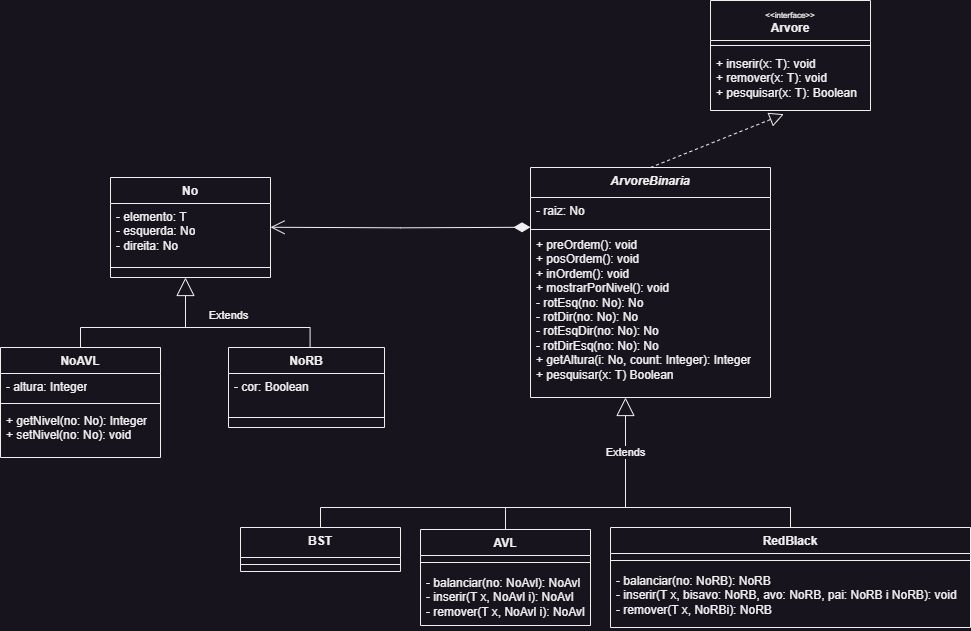

The diagram above was exported from draw.io. Its source (the exported page's mxGraphModel, read from the mxfile embedded in the PNG):
<mxGraphModel dx="1195" dy="1530" grid="1" gridSize="10" guides="1" tooltips="1" connect="1" arrows="1" fold="1" page="1" pageScale="1" pageWidth="1169" pageHeight="827" background="none" math="0" shadow="0">
  <root>
    <mxCell id="WIyWlLk6GJQsqaUBKTNV-0" />
    <mxCell id="WIyWlLk6GJQsqaUBKTNV-1" parent="WIyWlLk6GJQsqaUBKTNV-0" />
    <mxCell id="BmCpwaGivp3Zmfw8zz7I-0" value="No" style="swimlane;fontStyle=1;align=center;verticalAlign=top;childLayout=stackLayout;horizontal=1;startSize=26;horizontalStack=0;resizeParent=1;resizeParentMax=0;resizeLast=0;collapsible=1;marginBottom=0;whiteSpace=wrap;html=1;" parent="WIyWlLk6GJQsqaUBKTNV-1" vertex="1">
      <mxGeometry x="110" y="-650" width="160" height="100" as="geometry" />
    </mxCell>
    <mxCell id="BmCpwaGivp3Zmfw8zz7I-1" value="- elemento: T&lt;br&gt;- esquerda: No&lt;br&gt;- direita: No" style="text;strokeColor=none;fillColor=none;align=left;verticalAlign=top;spacingLeft=4;spacingRight=4;overflow=hidden;rotatable=0;points=[[0,0.5],[1,0.5]];portConstraint=eastwest;whiteSpace=wrap;html=1;" parent="BmCpwaGivp3Zmfw8zz7I-0" vertex="1">
      <mxGeometry y="26" width="160" height="54" as="geometry" />
    </mxCell>
    <mxCell id="BmCpwaGivp3Zmfw8zz7I-2" value="" style="line;strokeWidth=1;fillColor=none;align=left;verticalAlign=middle;spacingTop=-1;spacingLeft=3;spacingRight=3;rotatable=0;labelPosition=right;points=[];portConstraint=eastwest;strokeColor=inherit;" parent="BmCpwaGivp3Zmfw8zz7I-0" vertex="1">
      <mxGeometry y="80" width="160" height="20" as="geometry" />
    </mxCell>
    <mxCell id="BmCpwaGivp3Zmfw8zz7I-30" style="edgeStyle=orthogonalEdgeStyle;rounded=0;orthogonalLoop=1;jettySize=auto;html=1;endArrow=none;endFill=0;entryX=0.523;entryY=0.02;entryDx=0;entryDy=0;entryPerimeter=0;" parent="WIyWlLk6GJQsqaUBKTNV-1" source="BmCpwaGivp3Zmfw8zz7I-12" target="BmCpwaGivp3Zmfw8zz7I-16" edge="1">
      <mxGeometry relative="1" as="geometry">
        <mxPoint x="310" y="-490" as="targetPoint" />
        <Array as="points">
          <mxPoint x="80" y="-500" />
          <mxPoint x="310" y="-500" />
        </Array>
      </mxGeometry>
    </mxCell>
    <mxCell id="BmCpwaGivp3Zmfw8zz7I-12" value="NoAVL" style="swimlane;fontStyle=1;align=center;verticalAlign=top;childLayout=stackLayout;horizontal=1;startSize=26;horizontalStack=0;resizeParent=1;resizeParentMax=0;resizeLast=0;collapsible=1;marginBottom=0;whiteSpace=wrap;html=1;" parent="WIyWlLk6GJQsqaUBKTNV-1" vertex="1">
      <mxGeometry y="-480" width="160" height="110" as="geometry" />
    </mxCell>
    <mxCell id="BmCpwaGivp3Zmfw8zz7I-13" value="- altura: Integer" style="text;strokeColor=none;fillColor=none;align=left;verticalAlign=top;spacingLeft=4;spacingRight=4;overflow=hidden;rotatable=0;points=[[0,0.5],[1,0.5]];portConstraint=eastwest;whiteSpace=wrap;html=1;" parent="BmCpwaGivp3Zmfw8zz7I-12" vertex="1">
      <mxGeometry y="26" width="160" height="26" as="geometry" />
    </mxCell>
    <mxCell id="BmCpwaGivp3Zmfw8zz7I-14" value="" style="line;strokeWidth=1;fillColor=none;align=left;verticalAlign=middle;spacingTop=-1;spacingLeft=3;spacingRight=3;rotatable=0;labelPosition=right;points=[];portConstraint=eastwest;strokeColor=inherit;" parent="BmCpwaGivp3Zmfw8zz7I-12" vertex="1">
      <mxGeometry y="52" width="160" height="8" as="geometry" />
    </mxCell>
    <mxCell id="BmCpwaGivp3Zmfw8zz7I-15" value="+ getNivel(no: No): Integer&lt;br&gt;+ setNivel(no: No): void" style="text;strokeColor=none;fillColor=none;align=left;verticalAlign=top;spacingLeft=4;spacingRight=4;overflow=hidden;rotatable=0;points=[[0,0.5],[1,0.5]];portConstraint=eastwest;whiteSpace=wrap;html=1;" parent="BmCpwaGivp3Zmfw8zz7I-12" vertex="1">
      <mxGeometry y="60" width="160" height="50" as="geometry" />
    </mxCell>
    <mxCell id="BmCpwaGivp3Zmfw8zz7I-16" value="NoRB" style="swimlane;fontStyle=1;align=center;verticalAlign=top;childLayout=stackLayout;horizontal=1;startSize=26;horizontalStack=0;resizeParent=1;resizeParentMax=0;resizeLast=0;collapsible=1;marginBottom=0;whiteSpace=wrap;html=1;" parent="WIyWlLk6GJQsqaUBKTNV-1" vertex="1">
      <mxGeometry x="228" y="-480" width="156" height="80" as="geometry" />
    </mxCell>
    <mxCell id="BmCpwaGivp3Zmfw8zz7I-17" value="- cor: Boolean" style="text;strokeColor=none;fillColor=none;align=left;verticalAlign=top;spacingLeft=4;spacingRight=4;overflow=hidden;rotatable=0;points=[[0,0.5],[1,0.5]];portConstraint=eastwest;whiteSpace=wrap;html=1;" parent="BmCpwaGivp3Zmfw8zz7I-16" vertex="1">
      <mxGeometry y="26" width="156" height="34" as="geometry" />
    </mxCell>
    <mxCell id="BmCpwaGivp3Zmfw8zz7I-18" value="" style="line;strokeWidth=1;fillColor=none;align=left;verticalAlign=middle;spacingTop=-1;spacingLeft=3;spacingRight=3;rotatable=0;labelPosition=right;points=[];portConstraint=eastwest;strokeColor=inherit;" parent="BmCpwaGivp3Zmfw8zz7I-16" vertex="1">
      <mxGeometry y="60" width="156" height="20" as="geometry" />
    </mxCell>
    <mxCell id="BmCpwaGivp3Zmfw8zz7I-27" value="Extends" style="endArrow=block;endSize=16;endFill=0;html=1;rounded=0;" parent="WIyWlLk6GJQsqaUBKTNV-1" edge="1">
      <mxGeometry x="-0.5385" y="-43" width="160" relative="1" as="geometry">
        <mxPoint x="185" y="-500" as="sourcePoint" />
        <mxPoint x="185" y="-550" as="targetPoint" />
        <mxPoint as="offset" />
      </mxGeometry>
    </mxCell>
    <mxCell id="0iRWJBxhsZI8bp2KplVi-5" value="&lt;font style=&quot;font-weight: normal; font-size: 8px;&quot;&gt;&amp;lt;&amp;lt;interface&amp;gt;&amp;gt;&lt;/font&gt;&lt;br&gt;Arvore" style="swimlane;fontStyle=1;align=center;verticalAlign=top;childLayout=stackLayout;horizontal=1;startSize=40;horizontalStack=0;resizeParent=1;resizeParentMax=0;resizeLast=0;collapsible=1;marginBottom=0;whiteSpace=wrap;html=1;" parent="WIyWlLk6GJQsqaUBKTNV-1" vertex="1">
      <mxGeometry x="710" y="-827" width="160" height="110" as="geometry" />
    </mxCell>
    <mxCell id="0iRWJBxhsZI8bp2KplVi-7" value="" style="line;strokeWidth=1;fillColor=none;align=left;verticalAlign=middle;spacingTop=-1;spacingLeft=3;spacingRight=3;rotatable=0;labelPosition=right;points=[];portConstraint=eastwest;strokeColor=inherit;" parent="0iRWJBxhsZI8bp2KplVi-5" vertex="1">
      <mxGeometry y="40" width="160" height="10" as="geometry" />
    </mxCell>
    <mxCell id="0iRWJBxhsZI8bp2KplVi-8" value="+ inserir(x: T): void&lt;br&gt;+ remover(x: T): void&lt;br&gt;+ pesquisar(x: T): Boolean&lt;br&gt;" style="text;strokeColor=none;fillColor=none;align=left;verticalAlign=top;spacingLeft=4;spacingRight=4;overflow=hidden;rotatable=0;points=[[0,0.5],[1,0.5]];portConstraint=eastwest;whiteSpace=wrap;html=1;" parent="0iRWJBxhsZI8bp2KplVi-5" vertex="1">
      <mxGeometry y="50" width="160" height="60" as="geometry" />
    </mxCell>
    <mxCell id="0iRWJBxhsZI8bp2KplVi-9" value="&lt;i&gt;ArvoreBinaria&lt;/i&gt;" style="swimlane;fontStyle=1;align=center;verticalAlign=top;childLayout=stackLayout;horizontal=1;startSize=30;horizontalStack=0;resizeParent=1;resizeParentMax=0;resizeLast=0;collapsible=1;marginBottom=0;whiteSpace=wrap;html=1;" parent="WIyWlLk6GJQsqaUBKTNV-1" vertex="1">
      <mxGeometry x="530" y="-660" width="240" height="230" as="geometry" />
    </mxCell>
    <mxCell id="0iRWJBxhsZI8bp2KplVi-10" value="- raiz: No" style="text;strokeColor=none;fillColor=none;align=left;verticalAlign=top;spacingLeft=4;spacingRight=4;overflow=hidden;rotatable=0;points=[[0,0.5],[1,0.5]];portConstraint=eastwest;whiteSpace=wrap;html=1;" parent="0iRWJBxhsZI8bp2KplVi-9" vertex="1">
      <mxGeometry y="30" width="240" height="30" as="geometry" />
    </mxCell>
    <mxCell id="0iRWJBxhsZI8bp2KplVi-11" value="" style="line;strokeWidth=1;fillColor=none;align=left;verticalAlign=middle;spacingTop=-1;spacingLeft=3;spacingRight=3;rotatable=0;labelPosition=right;points=[];portConstraint=eastwest;strokeColor=inherit;" parent="0iRWJBxhsZI8bp2KplVi-9" vertex="1">
      <mxGeometry y="60" width="240" height="4" as="geometry" />
    </mxCell>
    <mxCell id="naDcywvKXB_ANoY-QsfQ-0" value="+ preOrdem(): void&lt;br&gt;+ posOrdem(): void&lt;br&gt;+ inOrdem(): void&lt;br&gt;+ mostrarPorNivel(): void&lt;br&gt;- rotEsq(no: No): No&lt;br&gt;- rotDir(no: No): No&lt;br&gt;- rotEsqDir(no: No): No&lt;br&gt;- rotDirEsq(no: No): No&lt;br&gt;+ getAltura(i: No, count: Integer): Integer&lt;br&gt;+ pesquisar(x: T) Boolean" style="text;strokeColor=none;fillColor=none;align=left;verticalAlign=top;spacingLeft=4;spacingRight=4;overflow=hidden;rotatable=0;points=[[0,0.5],[1,0.5]];portConstraint=eastwest;whiteSpace=wrap;html=1;" vertex="1" parent="0iRWJBxhsZI8bp2KplVi-9">
      <mxGeometry y="64" width="240" height="166" as="geometry" />
    </mxCell>
    <mxCell id="0iRWJBxhsZI8bp2KplVi-13" value="" style="endArrow=block;dashed=1;endFill=0;endSize=12;html=1;rounded=0;exitX=0.5;exitY=0;exitDx=0;exitDy=0;entryX=0.458;entryY=1.061;entryDx=0;entryDy=0;entryPerimeter=0;" parent="WIyWlLk6GJQsqaUBKTNV-1" source="0iRWJBxhsZI8bp2KplVi-9" target="0iRWJBxhsZI8bp2KplVi-8" edge="1">
      <mxGeometry width="160" relative="1" as="geometry">
        <mxPoint x="600" y="-491" as="sourcePoint" />
        <mxPoint x="620" y="-600" as="targetPoint" />
      </mxGeometry>
    </mxCell>
    <mxCell id="0iRWJBxhsZI8bp2KplVi-36" style="edgeStyle=orthogonalEdgeStyle;rounded=0;orthogonalLoop=1;jettySize=auto;html=1;endArrow=none;endFill=0;" parent="WIyWlLk6GJQsqaUBKTNV-1" source="0iRWJBxhsZI8bp2KplVi-14" edge="1">
      <mxGeometry relative="1" as="geometry">
        <mxPoint x="400" y="-320" as="targetPoint" />
      </mxGeometry>
    </mxCell>
    <mxCell id="0iRWJBxhsZI8bp2KplVi-14" value="BST" style="swimlane;fontStyle=1;align=center;verticalAlign=top;childLayout=stackLayout;horizontal=1;startSize=30;horizontalStack=0;resizeParent=1;resizeParentMax=0;resizeLast=0;collapsible=1;marginBottom=0;whiteSpace=wrap;html=1;" parent="WIyWlLk6GJQsqaUBKTNV-1" vertex="1">
      <mxGeometry x="240" y="-300" width="160" height="44" as="geometry" />
    </mxCell>
    <mxCell id="0iRWJBxhsZI8bp2KplVi-16" value="" style="line;strokeWidth=1;fillColor=none;align=left;verticalAlign=middle;spacingTop=-1;spacingLeft=3;spacingRight=3;rotatable=0;labelPosition=right;points=[];portConstraint=eastwest;strokeColor=inherit;" parent="0iRWJBxhsZI8bp2KplVi-14" vertex="1">
      <mxGeometry y="30" width="160" height="14" as="geometry" />
    </mxCell>
    <mxCell id="naDcywvKXB_ANoY-QsfQ-3" style="edgeStyle=orthogonalEdgeStyle;rounded=0;orthogonalLoop=1;jettySize=auto;html=1;endArrow=none;endFill=0;" edge="1" parent="WIyWlLk6GJQsqaUBKTNV-1" source="0iRWJBxhsZI8bp2KplVi-18">
      <mxGeometry relative="1" as="geometry">
        <mxPoint x="505" y="-320" as="targetPoint" />
      </mxGeometry>
    </mxCell>
    <mxCell id="0iRWJBxhsZI8bp2KplVi-18" value="AVL" style="swimlane;fontStyle=1;align=center;verticalAlign=top;childLayout=stackLayout;horizontal=1;startSize=26;horizontalStack=0;resizeParent=1;resizeParentMax=0;resizeLast=0;collapsible=1;marginBottom=0;whiteSpace=wrap;html=1;" parent="WIyWlLk6GJQsqaUBKTNV-1" vertex="1">
      <mxGeometry x="420" y="-298" width="170" height="96" as="geometry" />
    </mxCell>
    <mxCell id="0iRWJBxhsZI8bp2KplVi-20" value="" style="line;strokeWidth=1;fillColor=none;align=left;verticalAlign=middle;spacingTop=-1;spacingLeft=3;spacingRight=3;rotatable=0;labelPosition=right;points=[];portConstraint=eastwest;strokeColor=inherit;" parent="0iRWJBxhsZI8bp2KplVi-18" vertex="1">
      <mxGeometry y="26" width="170" height="14" as="geometry" />
    </mxCell>
    <mxCell id="0iRWJBxhsZI8bp2KplVi-21" value="- balanciar(no: NoAvl): NoAvl&lt;br&gt;- inserir(T x, NoAvl i): NoAvl&lt;br&gt;- remover(T x, NoAvl i): NoAvl" style="text;strokeColor=none;fillColor=none;align=left;verticalAlign=top;spacingLeft=4;spacingRight=4;overflow=hidden;rotatable=0;points=[[0,0.5],[1,0.5]];portConstraint=eastwest;whiteSpace=wrap;html=1;" parent="0iRWJBxhsZI8bp2KplVi-18" vertex="1">
      <mxGeometry y="40" width="170" height="56" as="geometry" />
    </mxCell>
    <mxCell id="0iRWJBxhsZI8bp2KplVi-34" style="edgeStyle=orthogonalEdgeStyle;rounded=0;orthogonalLoop=1;jettySize=auto;html=1;endArrow=none;endFill=0;" parent="WIyWlLk6GJQsqaUBKTNV-1" source="0iRWJBxhsZI8bp2KplVi-22" edge="1">
      <mxGeometry relative="1" as="geometry">
        <mxPoint x="790" y="-320" as="targetPoint" />
        <Array as="points">
          <mxPoint x="790" y="-320" />
          <mxPoint x="790" y="-320" />
        </Array>
      </mxGeometry>
    </mxCell>
    <mxCell id="0iRWJBxhsZI8bp2KplVi-22" value="RedBlack" style="swimlane;fontStyle=1;align=center;verticalAlign=top;childLayout=stackLayout;horizontal=1;startSize=26;horizontalStack=0;resizeParent=1;resizeParentMax=0;resizeLast=0;collapsible=1;marginBottom=0;whiteSpace=wrap;html=1;" parent="WIyWlLk6GJQsqaUBKTNV-1" vertex="1">
      <mxGeometry x="610" y="-300" width="360" height="100" as="geometry" />
    </mxCell>
    <mxCell id="0iRWJBxhsZI8bp2KplVi-24" value="" style="line;strokeWidth=1;fillColor=none;align=left;verticalAlign=middle;spacingTop=-1;spacingLeft=3;spacingRight=3;rotatable=0;labelPosition=right;points=[];portConstraint=eastwest;strokeColor=inherit;" parent="0iRWJBxhsZI8bp2KplVi-22" vertex="1">
      <mxGeometry y="26" width="360" height="14" as="geometry" />
    </mxCell>
    <mxCell id="0iRWJBxhsZI8bp2KplVi-25" value="- balanciar(no: NoRB): NoRB&lt;br&gt;- inserir(T x, bisavo: NoRB, avo: NoRB, pai: NoRB i NoRB): void&lt;br&gt;- remover(T x, NoRBi): NoRB" style="text;strokeColor=none;fillColor=none;align=left;verticalAlign=top;spacingLeft=4;spacingRight=4;overflow=hidden;rotatable=0;points=[[0,0.5],[1,0.5]];portConstraint=eastwest;whiteSpace=wrap;html=1;" parent="0iRWJBxhsZI8bp2KplVi-22" vertex="1">
      <mxGeometry y="40" width="360" height="60" as="geometry" />
    </mxCell>
    <mxCell id="0iRWJBxhsZI8bp2KplVi-33" value="" style="edgeStyle=none;orthogonalLoop=1;jettySize=auto;html=1;rounded=0;endArrow=none;endFill=0;" parent="WIyWlLk6GJQsqaUBKTNV-1" edge="1">
      <mxGeometry width="80" relative="1" as="geometry">
        <mxPoint x="410" y="-320" as="sourcePoint" />
        <mxPoint x="790" y="-320" as="targetPoint" />
        <Array as="points" />
      </mxGeometry>
    </mxCell>
    <mxCell id="0iRWJBxhsZI8bp2KplVi-35" value="" style="edgeStyle=none;orthogonalLoop=1;jettySize=auto;html=1;rounded=0;endArrow=none;endFill=0;" parent="WIyWlLk6GJQsqaUBKTNV-1" edge="1">
      <mxGeometry width="80" relative="1" as="geometry">
        <mxPoint x="400" y="-320" as="sourcePoint" />
        <mxPoint x="790" y="-320" as="targetPoint" />
        <Array as="points">
          <mxPoint x="500" y="-320" />
          <mxPoint x="600" y="-320" />
        </Array>
      </mxGeometry>
    </mxCell>
    <mxCell id="0iRWJBxhsZI8bp2KplVi-26" value="Extends" style="endArrow=block;endSize=16;endFill=0;html=1;rounded=0;" parent="WIyWlLk6GJQsqaUBKTNV-1" edge="1">
      <mxGeometry width="160" relative="1" as="geometry">
        <mxPoint x="625" y="-320" as="sourcePoint" />
        <mxPoint x="625" y="-430" as="targetPoint" />
        <Array as="points" />
      </mxGeometry>
    </mxCell>
    <mxCell id="naDcywvKXB_ANoY-QsfQ-2" value="" style="endArrow=open;html=1;endSize=12;startArrow=diamondThin;startSize=14;startFill=1;edgeStyle=orthogonalEdgeStyle;align=left;verticalAlign=bottom;rounded=0;entryX=1;entryY=0.44;entryDx=0;entryDy=0;entryPerimeter=0;" edge="1" parent="WIyWlLk6GJQsqaUBKTNV-1" target="BmCpwaGivp3Zmfw8zz7I-1">
      <mxGeometry x="-1" y="3" relative="1" as="geometry">
        <mxPoint x="530" y="-600.24" as="sourcePoint" />
        <mxPoint x="350" y="-600.24" as="targetPoint" />
      </mxGeometry>
    </mxCell>
  </root>
</mxGraphModel>